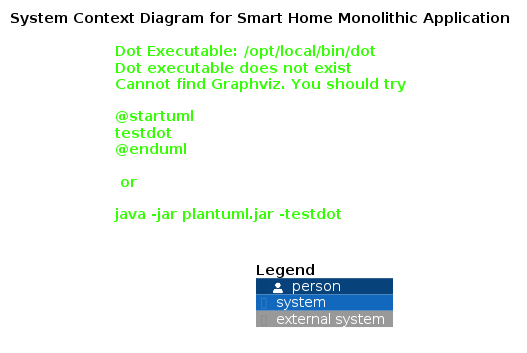

The diagram above was rendered by PlantUML. Its source (embedded in the PNG):
@startuml C4_Context_Diagram
!include https://raw.githubusercontent.com/plantuml-stdlib/C4-PlantUML/master/C4_Context.puml

LAYOUT_WITH_LEGEND()

title System Context Diagram for Smart Home Monolithic Application

' Updated to trigger GitHub Actions workflow

Person(user, "Пользователь", "Владелец умного дома, управляет отоплением и мониторит температуру")
Person(admin, "Администратор", "Специалист по подключению и настройке системы отопления")

System(smarthome_app, "Smart Home Monolith", "Монолитное приложение на Go для управления отоплением и мониторинга температуры")

System_Ext(temperature_api, "Temperature API", "Внешний сервис для получения данных о температуре с датчиков")
System_Ext(temperature_sensors, "Температурные датчики", "Физические датчики температуры, установленные в домах")
System_Ext(heating_relays, "Реле отопления", "Физические устройства управления системой отопления")

SystemDb(postgres_db, "PostgreSQL Database", "База данных для хранения информации о датчиках и их состоянии")

Rel(user, smarthome_app, "Управляет отоплением и просматривает температуру", "HTTPS/REST API")
Rel(admin, smarthome_app, "Настраивает и подключает новые датчики", "HTTPS/REST API")

Rel(smarthome_app, temperature_api, "Получает актуальные данные о температуре", "HTTP/REST")
Rel(smarthome_app, postgres_db, "Читает/записывает данные о датчиках", "SQL/TCP")

Rel(temperature_api, temperature_sensors, "Собирает данные", "IoT Protocol")
Rel(smarthome_app, heating_relays, "Отправляет команды управления", "IoT Protocol")

SHOW_LEGEND()
@enduml